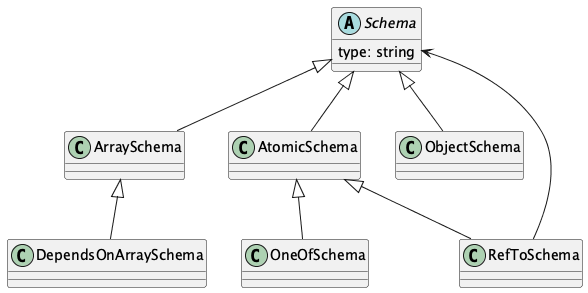

The diagram above was rendered by PlantUML. Its source (embedded in the PNG):
@startuml
    abstract class Schema {
        type: string
    }

    class AtomicSchema

    class ArraySchema

    class DependsOnArraySchema

    class ObjectSchema

    class OneOfSchema

    class RefToSchema

    Schema <|-- AtomicSchema
    Schema <|-- ArraySchema
    Schema <|-- ObjectSchema
    AtomicSchema <|-- OneOfSchema
    AtomicSchema <|-- RefToSchema
    ArraySchema <|-- DependsOnArraySchema
    RefToSchema --> Schema
    'OneOfSchema --> "*" Schema : Redefines
    'ObjectSchema --> "*" Schema : Properties
    'ArraySchema --> Schema : Items
    'DependsOnArraySchema --> Schema : maxItems
@enduml